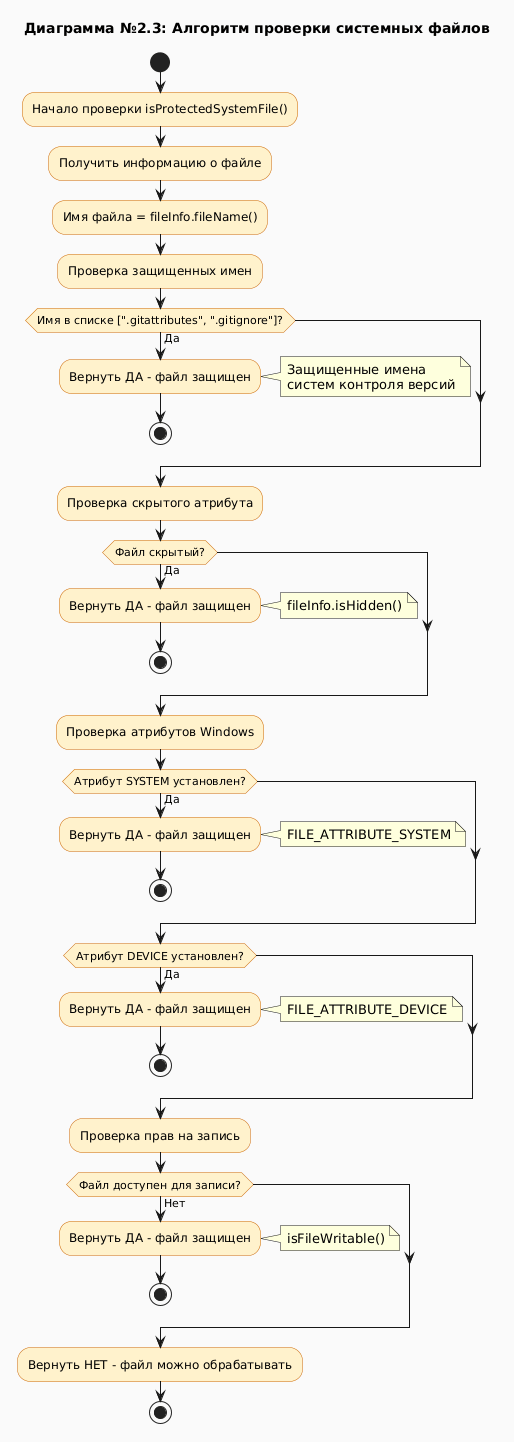

The diagram above was rendered by PlantUML. Its source (embedded in the PNG):
@startuml
skinparam backgroundColor #FAFAFA
skinparam activityBackgroundColor #FFF2CC
skinparam activityBorderColor #CC6600

title Диаграмма №2.3: Алгоритм проверки системных файлов

start

:Начало проверки isProtectedSystemFile();

:Получить информацию о файле;
:Имя файла = fileInfo.fileName();

:Проверка защищенных имен;

if (Имя в списке [".gitattributes", ".gitignore"]?) then (Да)
    :Вернуть ДА - файл защищен;
    note right
        Защищенные имена
        систем контроля версий
    end note
    stop
endif

:Проверка скрытого атрибута;

if (Файл скрытый?) then (Да)
    :Вернуть ДА - файл защищен;
    note right: fileInfo.isHidden()
    stop
endif

:Проверка атрибутов Windows;

if (Атрибут SYSTEM установлен?) then (Да)
    :Вернуть ДА - файл защищен;
    note right: FILE_ATTRIBUTE_SYSTEM
    stop
endif

if (Атрибут DEVICE установлен?) then (Да)
    :Вернуть ДА - файл защищен;
    note right: FILE_ATTRIBUTE_DEVICE
    stop
endif

:Проверка прав на запись;

if (Файл доступен для записи?) then (Нет)
    :Вернуть ДА - файл защищен;
    note right: isFileWritable()
    stop
endif

:Вернуть НЕТ - файл можно обрабатывать;

stop
@enduml